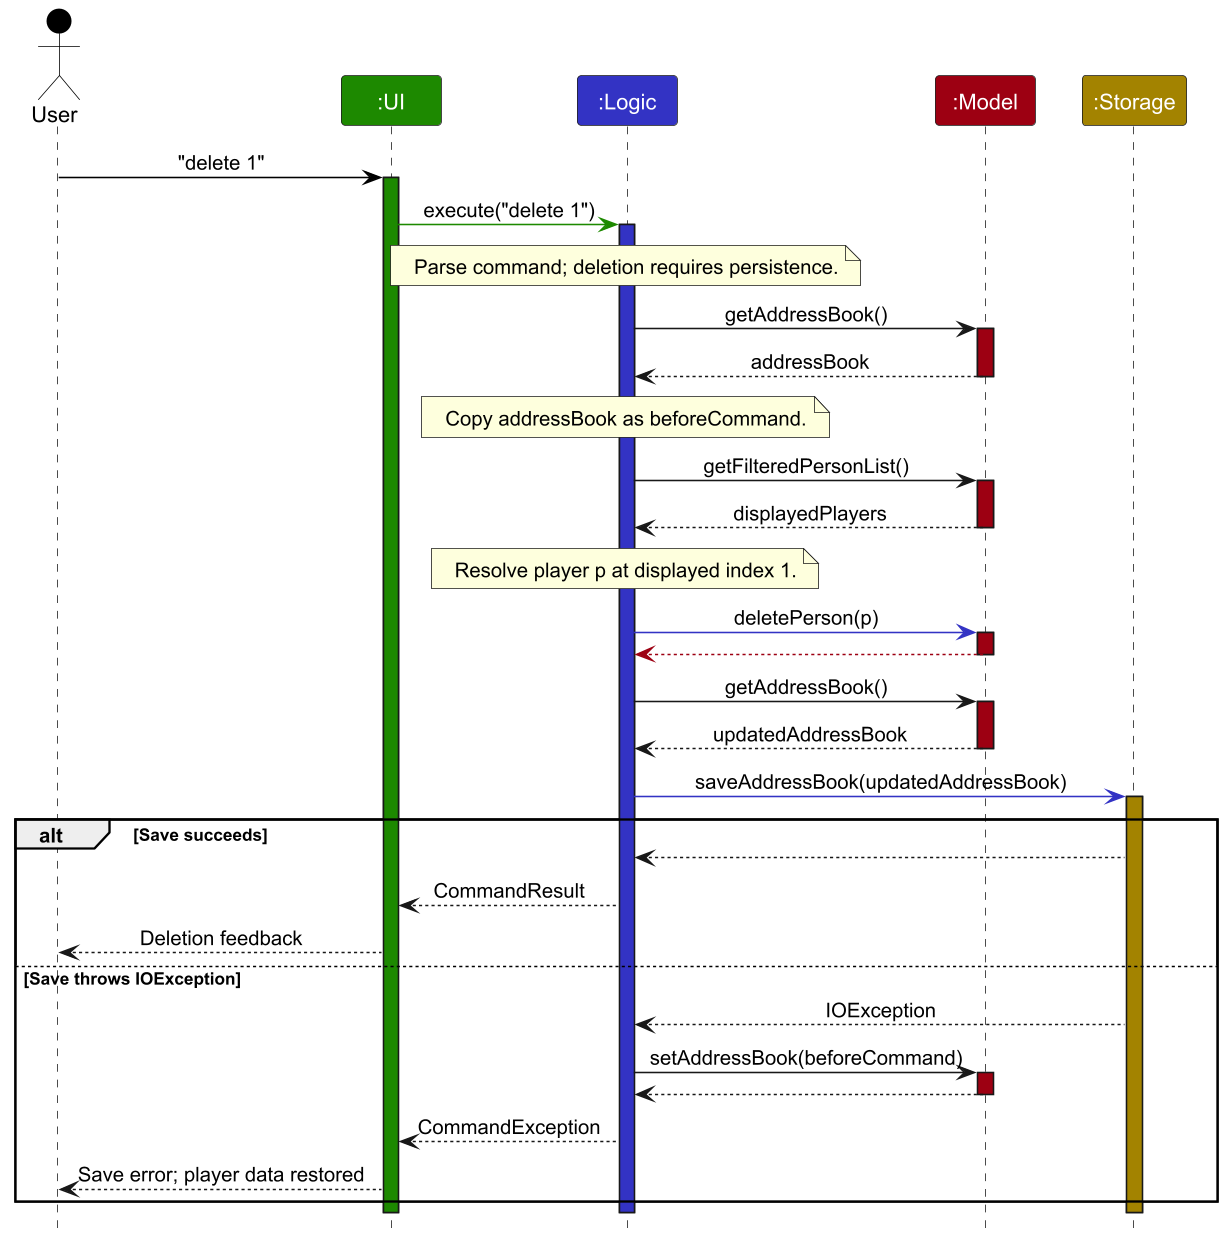

The diagram above was rendered by PlantUML. Its source (embedded in the PNG):
@startuml
!include style.puml
skinparam ArrowFontStyle plain
skinparam dpi 150

Actor User as user USER_COLOR
Participant ":UI" as ui UI_COLOR
Participant ":Logic" as logic LOGIC_COLOR
Participant ":Model" as model MODEL_COLOR
Participant ":Storage" as storage STORAGE_COLOR

user -[USER_COLOR]> ui : "delete 1"
activate ui UI_COLOR

ui -[UI_COLOR]> logic : execute("delete 1")
activate logic LOGIC_COLOR

note over logic : Parse command; deletion requires persistence.
logic -> model : getAddressBook()
activate model MODEL_COLOR
model --> logic : addressBook
deactivate model
note over logic : Copy addressBook as beforeCommand.

logic -> model : getFilteredPersonList()
activate model MODEL_COLOR
model --> logic : displayedPlayers
deactivate model
note over logic : Resolve player p at displayed index 1.

logic -[LOGIC_COLOR]> model : deletePerson(p)
activate model MODEL_COLOR

model -[MODEL_COLOR]-> logic
deactivate model

logic -> model : getAddressBook()
activate model MODEL_COLOR
model --> logic : updatedAddressBook
deactivate model

logic -[LOGIC_COLOR]> storage : saveAddressBook(updatedAddressBook)
activate storage STORAGE_COLOR

alt Save succeeds
    storage --> logic
    logic --> ui : CommandResult
    ui --> user : Deletion feedback
else Save throws IOException
    storage --> logic : IOException
    logic -> model : setAddressBook(beforeCommand)
    activate model MODEL_COLOR
    model --> logic
    deactivate model
    logic --> ui : CommandException
    ui --> user : Save error; player data restored
end
deactivate storage
deactivate logic
deactivate ui
@enduml